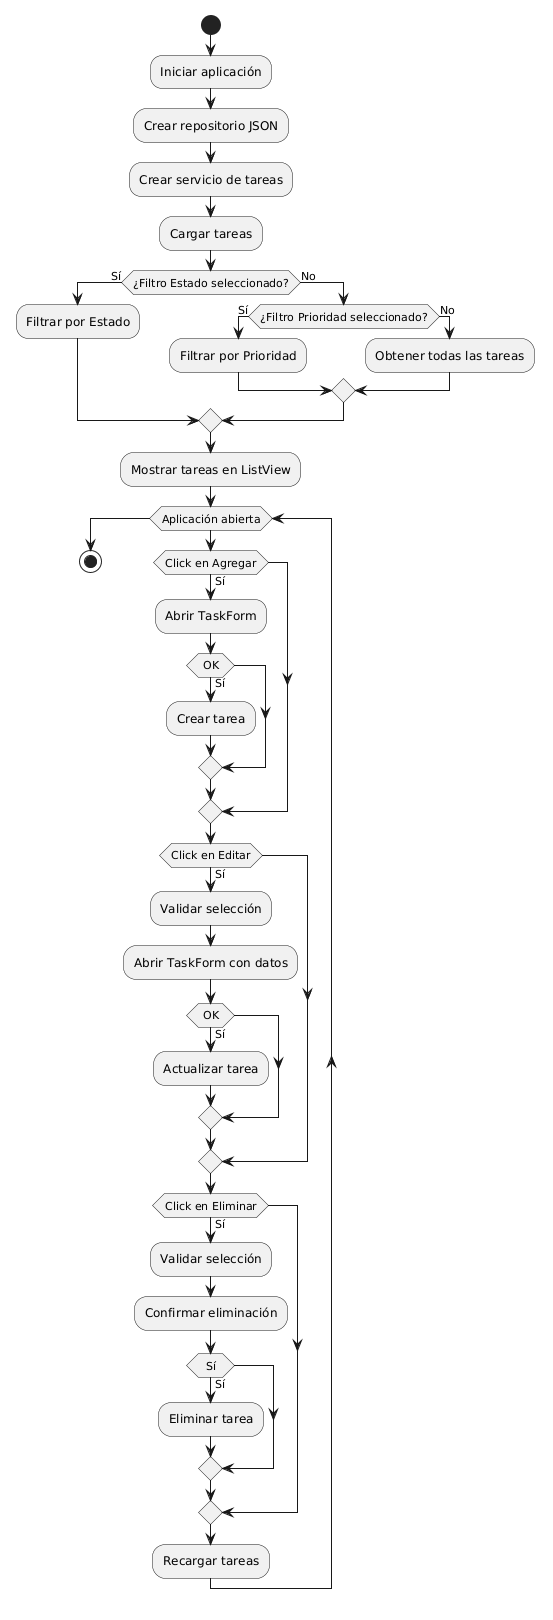

The diagram above was rendered by PlantUML. Its source (embedded in the PNG):
@startuml
start

:Iniciar aplicación;
:Crear repositorio JSON;
:Crear servicio de tareas;
:Cargar tareas;

if (¿Filtro Estado seleccionado?) then (Sí)
  :Filtrar por Estado;
else (No)
  if (¿Filtro Prioridad seleccionado?) then (Sí)
    :Filtrar por Prioridad;
  else (No)
    :Obtener todas las tareas;
  endif
endif

:Mostrar tareas en ListView;

while (Aplicación abierta)
  if (Click en Agregar) then (Sí)
    :Abrir TaskForm;
    if (OK) then (Sí)
      :Crear tarea;
    endif
  endif

  if (Click en Editar) then (Sí)
    :Validar selección;
    :Abrir TaskForm con datos;
    if (OK) then (Sí)
      :Actualizar tarea;
    endif
  endif

  if (Click en Eliminar) then (Sí)
    :Validar selección;
    :Confirmar eliminación;
    if (Sí) then (Sí)
      :Eliminar tarea;
    endif
  endif

  :Recargar tareas;
endwhile

stop
@enduml